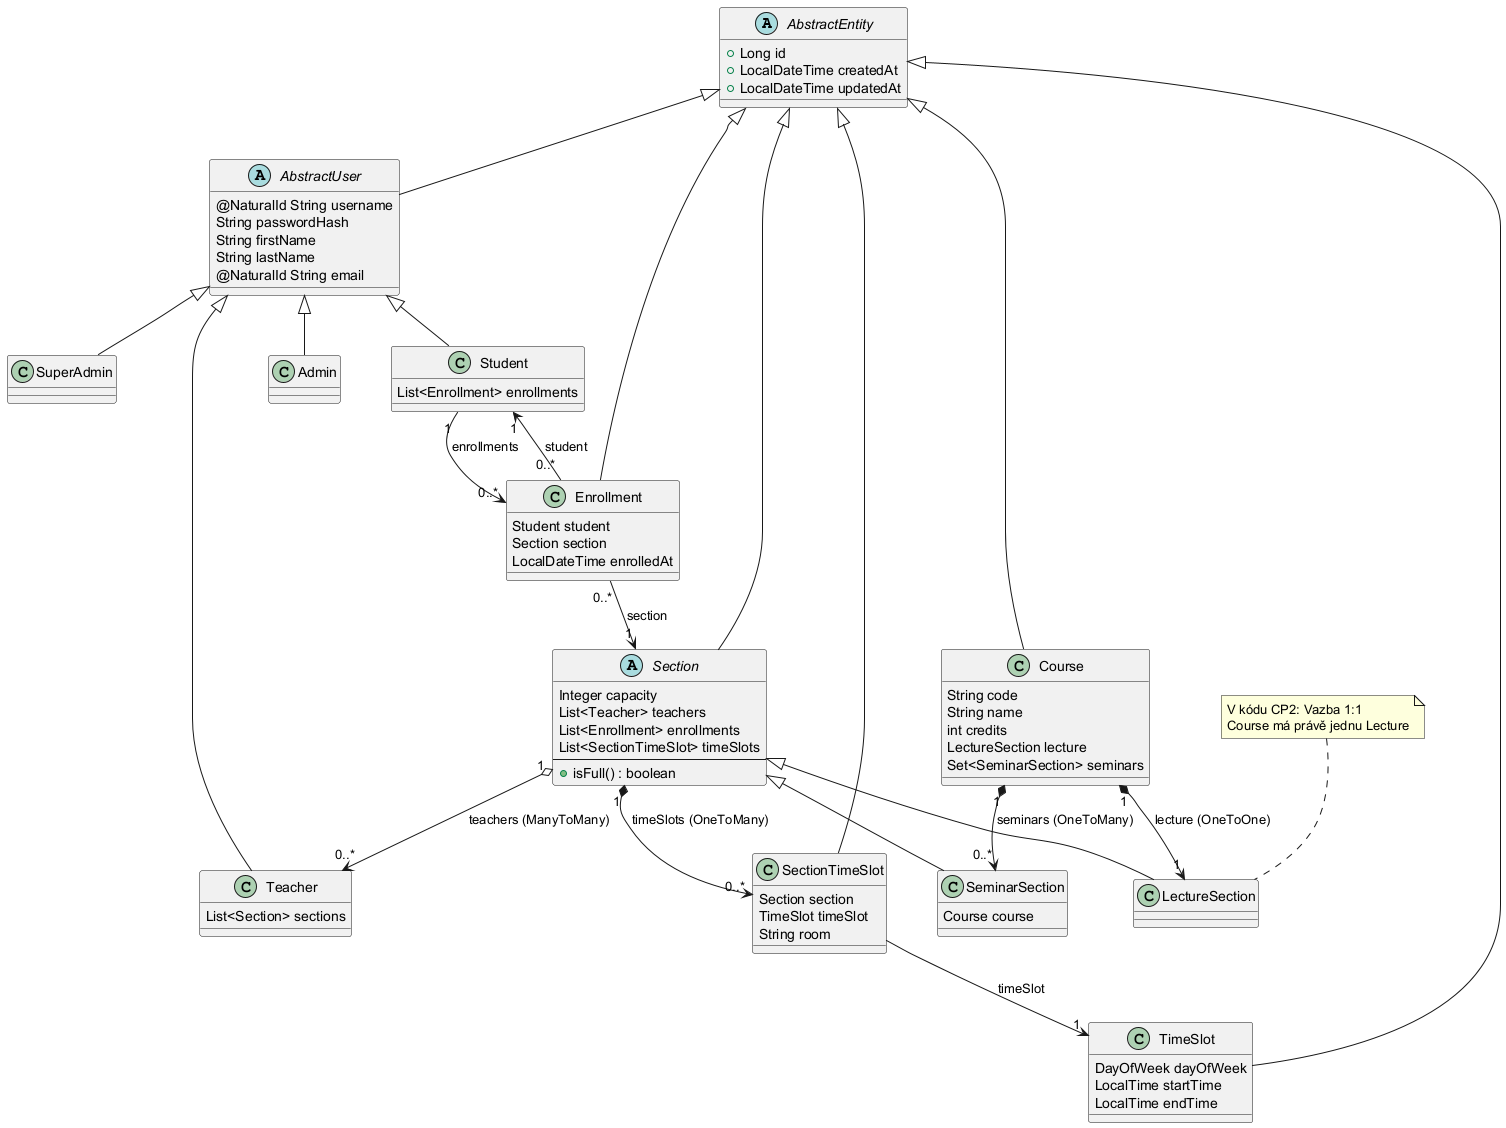

The diagram above was rendered by PlantUML. Its source (embedded in the PNG):
@startuml class_diagram_cp2

' --- Styl ---
skinparam monochrome false
skinparam shadowing false
skinparam linetype ortho            ' polyline      
' skinparam classAttributeIconSize 10
skinparam nodesep 50                
skinparam ranksep 50                

abstract class AbstractEntity {
  +Long id
  +LocalDateTime createdAt
  +LocalDateTime updatedAt
}

abstract class AbstractUser {
  @NaturalId String username
  String passwordHash
  String firstName
  String lastName
  @NaturalId String email
}

' Realizace dědičnosti v kódu
class Student extends AbstractUser {
  List<Enrollment> enrollments
}
class Teacher extends AbstractUser {
  List<Section> sections
}
class Admin extends AbstractUser
class SuperAdmin extends AbstractUser

abstract class Section {
  Integer capacity
  List<Teacher> teachers
  List<Enrollment> enrollments
  List<SectionTimeSlot> timeSlots
  --
  +isFull() : boolean
}

class LectureSection extends Section
class SeminarSection extends Section {
  Course course
}

class Course {
  String code
  String name
  int credits
  LectureSection lecture
  Set<SeminarSection> seminars
}

class TimeSlot {
  DayOfWeek dayOfWeek
  LocalTime startTime
  LocalTime endTime
}

class Enrollment {
  Student student
  Section section
  LocalDateTime enrolledAt
}

class SectionTimeSlot {
  Section section
  TimeSlot timeSlot
  String room
}

' Inheritance linkage
AbstractEntity <|-- AbstractUser
AbstractEntity <|-- Course
AbstractEntity <|-- Section
AbstractEntity <|-- TimeSlot
AbstractEntity <|-- Enrollment
AbstractEntity <|-- SectionTimeSlot

' Associations matches Java Code
Course "1" *--> "1" LectureSection : lecture (OneToOne)
Course "1" *--> "0..*" SeminarSection : seminars (OneToMany)

Section "1" o--> "0..*" Teacher : teachers (ManyToMany)
Section "1" *--> "0..*" SectionTimeSlot : timeSlots (OneToMany)

Enrollment "0..*" --> "1" Student : student
Enrollment "0..*" --> "1" Section : section

Student "1" --> "0..*" Enrollment : enrollments

SectionTimeSlot --> "1" TimeSlot : timeSlot

note top of LectureSection
  V kódu CP2: Vazba 1:1
  Course má právě jednu Lecture
end note

@enduml